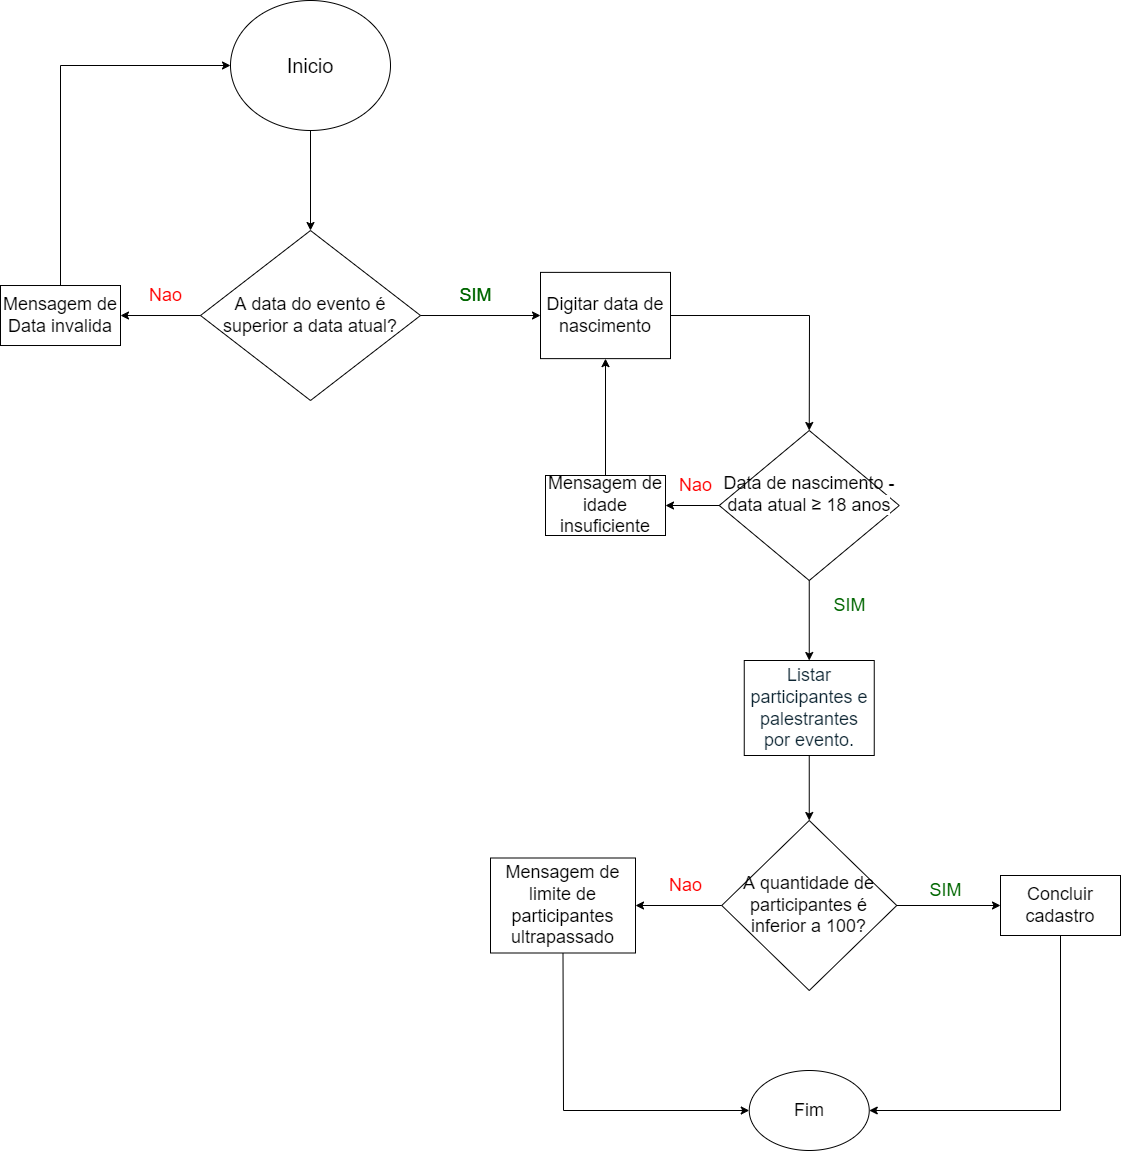

The diagram above was exported from draw.io. Its source (the exported page's mxGraphModel, read from the mxfile embedded in the PNG):
<mxGraphModel dx="1422" dy="762" grid="1" gridSize="10" guides="1" tooltips="1" connect="1" arrows="1" fold="1" page="1" pageScale="1" pageWidth="827" pageHeight="1169" math="0" shadow="0">
  <root>
    <mxCell id="0" />
    <mxCell id="1" parent="0" />
    <mxCell id="9AG01d1PfL2hRvUb7Ar9-1" value="Inicio" style="ellipse;whiteSpace=wrap;html=1;fontSize=20;" vertex="1" parent="1">
      <mxGeometry x="290" y="10" width="160" height="130" as="geometry" />
    </mxCell>
    <mxCell id="9AG01d1PfL2hRvUb7Ar9-4" value="" style="endArrow=classic;html=1;rounded=0;fontSize=20;entryX=0.5;entryY=0;entryDx=0;entryDy=0;exitX=0.5;exitY=1;exitDx=0;exitDy=0;" edge="1" parent="1" source="9AG01d1PfL2hRvUb7Ar9-1" target="9AG01d1PfL2hRvUb7Ar9-5">
      <mxGeometry width="50" height="50" relative="1" as="geometry">
        <mxPoint x="320" y="20" as="sourcePoint" />
        <mxPoint x="320" y="100" as="targetPoint" />
        <Array as="points" />
      </mxGeometry>
    </mxCell>
    <mxCell id="9AG01d1PfL2hRvUb7Ar9-5" value="A data do evento é superior a data atual?" style="rhombus;whiteSpace=wrap;html=1;fontSize=18;" vertex="1" parent="1">
      <mxGeometry x="260" y="240.01" width="220" height="170" as="geometry" />
    </mxCell>
    <mxCell id="9AG01d1PfL2hRvUb7Ar9-6" value="" style="endArrow=classic;html=1;rounded=0;fontSize=18;exitX=1;exitY=0.5;exitDx=0;exitDy=0;entryX=0;entryY=0.5;entryDx=0;entryDy=0;" edge="1" parent="1" source="9AG01d1PfL2hRvUb7Ar9-5" target="9AG01d1PfL2hRvUb7Ar9-11">
      <mxGeometry width="50" height="50" relative="1" as="geometry">
        <mxPoint x="500" y="350" as="sourcePoint" />
        <mxPoint x="620" y="325" as="targetPoint" />
      </mxGeometry>
    </mxCell>
    <mxCell id="9AG01d1PfL2hRvUb7Ar9-7" value="SIM" style="text;html=1;align=center;verticalAlign=middle;resizable=0;points=[];autosize=1;strokeColor=none;fillColor=none;fontSize=18;fontColor=#006600;" vertex="1" parent="1">
      <mxGeometry x="510" y="290" width="50" height="30" as="geometry" />
    </mxCell>
    <mxCell id="9AG01d1PfL2hRvUb7Ar9-8" value="" style="endArrow=classic;html=1;rounded=0;fontSize=18;fontColor=#006600;entryX=1;entryY=0.5;entryDx=0;entryDy=0;exitX=0;exitY=0.5;exitDx=0;exitDy=0;" edge="1" parent="1" source="9AG01d1PfL2hRvUb7Ar9-5" target="9AG01d1PfL2hRvUb7Ar9-26">
      <mxGeometry width="50" height="50" relative="1" as="geometry">
        <mxPoint x="100" y="230" as="sourcePoint" />
        <mxPoint x="160" y="225" as="targetPoint" />
        <Array as="points" />
      </mxGeometry>
    </mxCell>
    <mxCell id="9AG01d1PfL2hRvUb7Ar9-10" value="Nao" style="text;html=1;align=center;verticalAlign=middle;resizable=0;points=[];autosize=1;strokeColor=none;fillColor=none;fontSize=18;fontColor=#FF0000;rotation=0;" vertex="1" parent="1">
      <mxGeometry x="200" y="290" width="50" height="30" as="geometry" />
    </mxCell>
    <mxCell id="9AG01d1PfL2hRvUb7Ar9-11" value="Digitar data de nascimento" style="rounded=0;whiteSpace=wrap;html=1;fontSize=18;fontColor=#000000;" vertex="1" parent="1">
      <mxGeometry x="600" y="281.88" width="130" height="86.25" as="geometry" />
    </mxCell>
    <mxCell id="9AG01d1PfL2hRvUb7Ar9-12" value="" style="endArrow=classic;html=1;rounded=0;fontSize=18;fontColor=#000000;exitX=1;exitY=0.5;exitDx=0;exitDy=0;entryX=0.5;entryY=0;entryDx=0;entryDy=0;" edge="1" parent="1" source="9AG01d1PfL2hRvUb7Ar9-11" target="9AG01d1PfL2hRvUb7Ar9-13">
      <mxGeometry width="50" height="50" relative="1" as="geometry">
        <mxPoint x="650" y="430" as="sourcePoint" />
        <mxPoint x="665" y="440" as="targetPoint" />
        <Array as="points">
          <mxPoint x="869" y="325" />
        </Array>
      </mxGeometry>
    </mxCell>
    <mxCell id="9AG01d1PfL2hRvUb7Ar9-13" value="&lt;font style=&quot;font-size: 18px&quot;&gt;Data de nascimento - data atual&lt;span style=&quot;text-align: left ; background-color: rgb(255 , 255 , 255)&quot;&gt;&amp;nbsp;≥ 18 anos&lt;/span&gt;&lt;/font&gt;&lt;br&gt;&amp;nbsp;" style="rhombus;whiteSpace=wrap;html=1;fontSize=18;fontColor=#000000;" vertex="1" parent="1">
      <mxGeometry x="778.75" y="440" width="180" height="150" as="geometry" />
    </mxCell>
    <mxCell id="9AG01d1PfL2hRvUb7Ar9-15" value="SIM" style="text;html=1;align=center;verticalAlign=middle;resizable=0;points=[];autosize=1;strokeColor=none;fillColor=none;fontSize=18;fontColor=#006600;" vertex="1" parent="1">
      <mxGeometry x="510" y="290" width="50" height="30" as="geometry" />
    </mxCell>
    <mxCell id="9AG01d1PfL2hRvUb7Ar9-16" value="SIM" style="text;html=1;align=center;verticalAlign=middle;resizable=0;points=[];autosize=1;strokeColor=none;fillColor=none;fontSize=18;fontColor=#006600;" vertex="1" parent="1">
      <mxGeometry x="883.75" y="600" width="50" height="30" as="geometry" />
    </mxCell>
    <mxCell id="9AG01d1PfL2hRvUb7Ar9-17" value="Nao" style="text;html=1;align=center;verticalAlign=middle;resizable=0;points=[];autosize=1;strokeColor=none;fillColor=none;fontSize=18;fontColor=#FF0000;rotation=0;" vertex="1" parent="1">
      <mxGeometry x="730" y="480" width="50" height="30" as="geometry" />
    </mxCell>
    <mxCell id="9AG01d1PfL2hRvUb7Ar9-18" value="" style="endArrow=classic;html=1;rounded=0;fontFamily=Helvetica;fontSize=18;fontColor=#000000;exitX=0.5;exitY=1;exitDx=0;exitDy=0;entryX=0.5;entryY=0;entryDx=0;entryDy=0;" edge="1" parent="1" source="9AG01d1PfL2hRvUb7Ar9-13" target="9AG01d1PfL2hRvUb7Ar9-20">
      <mxGeometry width="50" height="50" relative="1" as="geometry">
        <mxPoint x="760" y="540" as="sourcePoint" />
        <mxPoint x="840" y="505" as="targetPoint" />
      </mxGeometry>
    </mxCell>
    <mxCell id="9AG01d1PfL2hRvUb7Ar9-19" value="" style="endArrow=classic;html=1;rounded=0;fontFamily=Helvetica;fontSize=18;fontColor=#000000;exitX=0;exitY=0.5;exitDx=0;exitDy=0;entryX=1;entryY=0.5;entryDx=0;entryDy=0;" edge="1" parent="1" source="9AG01d1PfL2hRvUb7Ar9-13" target="9AG01d1PfL2hRvUb7Ar9-23">
      <mxGeometry width="50" height="50" relative="1" as="geometry">
        <mxPoint x="470" y="510" as="sourcePoint" />
        <mxPoint x="580" y="300" as="targetPoint" />
        <Array as="points" />
      </mxGeometry>
    </mxCell>
    <mxCell id="9AG01d1PfL2hRvUb7Ar9-20" value="&lt;span style=&quot;box-sizing: border-box; color: rgb(13, 37, 50); background-color: rgb(255, 255, 255);&quot;&gt;Listar participantes e palestrantes por evento.&lt;/span&gt;" style="rounded=0;whiteSpace=wrap;html=1;fontFamily=Helvetica;fontSize=18;fontColor=#000000;fontStyle=0" vertex="1" parent="1">
      <mxGeometry x="803.75" y="670" width="130" height="95" as="geometry" />
    </mxCell>
    <mxCell id="9AG01d1PfL2hRvUb7Ar9-21" value="" style="endArrow=classic;html=1;rounded=0;fontFamily=Helvetica;fontSize=18;fontColor=#000000;exitX=0.5;exitY=1;exitDx=0;exitDy=0;entryX=0.5;entryY=0;entryDx=0;entryDy=0;" edge="1" parent="1" source="9AG01d1PfL2hRvUb7Ar9-20" target="9AG01d1PfL2hRvUb7Ar9-22">
      <mxGeometry width="50" height="50" relative="1" as="geometry">
        <mxPoint x="490" y="810" as="sourcePoint" />
        <mxPoint x="867.5" y="840" as="targetPoint" />
      </mxGeometry>
    </mxCell>
    <mxCell id="9AG01d1PfL2hRvUb7Ar9-22" value="A quantidade de participantes é inferior a 100?" style="rhombus;whiteSpace=wrap;html=1;fontFamily=Helvetica;fontSize=18;fontColor=#000000;" vertex="1" parent="1">
      <mxGeometry x="781.25" y="830" width="175" height="170" as="geometry" />
    </mxCell>
    <mxCell id="9AG01d1PfL2hRvUb7Ar9-23" value="Mensagem de idade insuficiente" style="rounded=0;whiteSpace=wrap;html=1;fontFamily=Helvetica;fontSize=18;fontColor=#000000;" vertex="1" parent="1">
      <mxGeometry x="605" y="485" width="120" height="60" as="geometry" />
    </mxCell>
    <mxCell id="9AG01d1PfL2hRvUb7Ar9-25" value="" style="endArrow=classic;html=1;rounded=0;fontFamily=Helvetica;fontSize=18;fontColor=#000000;exitX=0.5;exitY=0;exitDx=0;exitDy=0;entryX=0.5;entryY=1;entryDx=0;entryDy=0;" edge="1" parent="1" source="9AG01d1PfL2hRvUb7Ar9-23" target="9AG01d1PfL2hRvUb7Ar9-11">
      <mxGeometry width="50" height="50" relative="1" as="geometry">
        <mxPoint x="410" y="470" as="sourcePoint" />
        <mxPoint x="460" y="420" as="targetPoint" />
      </mxGeometry>
    </mxCell>
    <mxCell id="9AG01d1PfL2hRvUb7Ar9-26" value="Mensagem de Data invalida" style="rounded=0;whiteSpace=wrap;html=1;fontFamily=Helvetica;fontSize=18;fontColor=#000000;" vertex="1" parent="1">
      <mxGeometry x="60" y="295.01" width="120" height="60" as="geometry" />
    </mxCell>
    <mxCell id="9AG01d1PfL2hRvUb7Ar9-27" value="" style="endArrow=classic;html=1;rounded=0;fontFamily=Helvetica;fontSize=18;fontColor=#000000;exitX=0.5;exitY=0;exitDx=0;exitDy=0;entryX=0;entryY=0.5;entryDx=0;entryDy=0;" edge="1" parent="1" source="9AG01d1PfL2hRvUb7Ar9-26" target="9AG01d1PfL2hRvUb7Ar9-1">
      <mxGeometry width="50" height="50" relative="1" as="geometry">
        <mxPoint x="600" y="380" as="sourcePoint" />
        <mxPoint x="280" y="80" as="targetPoint" />
        <Array as="points">
          <mxPoint x="120" y="75" />
        </Array>
      </mxGeometry>
    </mxCell>
    <mxCell id="9AG01d1PfL2hRvUb7Ar9-28" value="SIM" style="text;html=1;align=center;verticalAlign=middle;resizable=0;points=[];autosize=1;strokeColor=none;fillColor=none;fontSize=18;fontColor=#006600;" vertex="1" parent="1">
      <mxGeometry x="980" y="885" width="50" height="30" as="geometry" />
    </mxCell>
    <mxCell id="9AG01d1PfL2hRvUb7Ar9-29" value="Nao" style="text;html=1;align=center;verticalAlign=middle;resizable=0;points=[];autosize=1;strokeColor=none;fillColor=none;fontSize=18;fontColor=#FF0000;rotation=0;" vertex="1" parent="1">
      <mxGeometry x="720" y="880" width="50" height="30" as="geometry" />
    </mxCell>
    <mxCell id="9AG01d1PfL2hRvUb7Ar9-30" value="Fim" style="ellipse;whiteSpace=wrap;html=1;fontFamily=Helvetica;fontSize=18;fontColor=#000000;" vertex="1" parent="1">
      <mxGeometry x="808.75" y="1080" width="120" height="80" as="geometry" />
    </mxCell>
    <mxCell id="9AG01d1PfL2hRvUb7Ar9-31" value="Concluir cadastro" style="rounded=0;whiteSpace=wrap;html=1;fontFamily=Helvetica;fontSize=18;fontColor=#000000;" vertex="1" parent="1">
      <mxGeometry x="1060" y="885" width="120" height="60" as="geometry" />
    </mxCell>
    <mxCell id="9AG01d1PfL2hRvUb7Ar9-32" value="" style="endArrow=classic;html=1;rounded=0;fontFamily=Helvetica;fontSize=18;fontColor=#000000;exitX=1;exitY=0.5;exitDx=0;exitDy=0;entryX=0;entryY=0.5;entryDx=0;entryDy=0;" edge="1" parent="1" source="9AG01d1PfL2hRvUb7Ar9-22" target="9AG01d1PfL2hRvUb7Ar9-31">
      <mxGeometry width="50" height="50" relative="1" as="geometry">
        <mxPoint x="690" y="980" as="sourcePoint" />
        <mxPoint x="740" y="930" as="targetPoint" />
      </mxGeometry>
    </mxCell>
    <mxCell id="9AG01d1PfL2hRvUb7Ar9-33" value="Mensagem de limite de participantes ultrapassado" style="rounded=0;whiteSpace=wrap;html=1;fontFamily=Helvetica;fontSize=18;fontColor=#000000;" vertex="1" parent="1">
      <mxGeometry x="550" y="867.5" width="145" height="95" as="geometry" />
    </mxCell>
    <mxCell id="9AG01d1PfL2hRvUb7Ar9-34" value="" style="endArrow=classic;html=1;rounded=0;fontFamily=Helvetica;fontSize=18;fontColor=#000000;exitX=0;exitY=0.5;exitDx=0;exitDy=0;entryX=1;entryY=0.5;entryDx=0;entryDy=0;" edge="1" parent="1" source="9AG01d1PfL2hRvUb7Ar9-22" target="9AG01d1PfL2hRvUb7Ar9-33">
      <mxGeometry width="50" height="50" relative="1" as="geometry">
        <mxPoint x="480" y="920" as="sourcePoint" />
        <mxPoint x="530" y="870" as="targetPoint" />
      </mxGeometry>
    </mxCell>
    <mxCell id="9AG01d1PfL2hRvUb7Ar9-35" value="" style="endArrow=classic;html=1;rounded=0;fontFamily=Helvetica;fontSize=18;fontColor=#000000;exitX=0.5;exitY=1;exitDx=0;exitDy=0;entryX=0;entryY=0.5;entryDx=0;entryDy=0;" edge="1" parent="1" source="9AG01d1PfL2hRvUb7Ar9-33" target="9AG01d1PfL2hRvUb7Ar9-30">
      <mxGeometry width="50" height="50" relative="1" as="geometry">
        <mxPoint x="590" y="930" as="sourcePoint" />
        <mxPoint x="640" y="880" as="targetPoint" />
        <Array as="points">
          <mxPoint x="623" y="1120" />
        </Array>
      </mxGeometry>
    </mxCell>
    <mxCell id="9AG01d1PfL2hRvUb7Ar9-36" value="" style="endArrow=classic;html=1;rounded=0;fontFamily=Helvetica;fontSize=18;fontColor=#000000;exitX=0.5;exitY=1;exitDx=0;exitDy=0;entryX=1;entryY=0.5;entryDx=0;entryDy=0;" edge="1" parent="1" source="9AG01d1PfL2hRvUb7Ar9-31" target="9AG01d1PfL2hRvUb7Ar9-30">
      <mxGeometry width="50" height="50" relative="1" as="geometry">
        <mxPoint x="590" y="930" as="sourcePoint" />
        <mxPoint x="640" y="880" as="targetPoint" />
        <Array as="points">
          <mxPoint x="1120" y="1120" />
        </Array>
      </mxGeometry>
    </mxCell>
  </root>
</mxGraphModel>